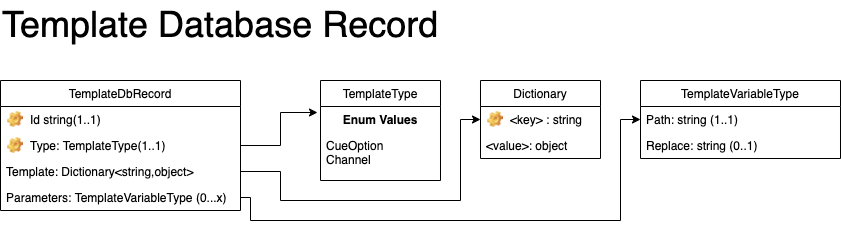

The diagram above was exported from draw.io. Its source (the exported page's mxGraphModel, read from the mxfile embedded in the PNG):
<mxGraphModel dx="1042" dy="678" grid="1" gridSize="10" guides="1" tooltips="1" connect="1" arrows="1" fold="1" page="1" pageScale="1" pageWidth="1100" pageHeight="850" math="0" shadow="0">
  <root>
    <mxCell id="0" />
    <mxCell id="1" parent="0" />
    <mxCell id="Yg6pK1T9AQLUbVwk1xyi-2" value="&lt;font style=&quot;font-size: 36px&quot;&gt;Template Database Record&lt;/font&gt;" style="text;html=1;resizable=0;points=[];autosize=1;align=left;verticalAlign=top;spacingTop=-4;" parent="1" vertex="1">
      <mxGeometry x="40" y="40" width="450" height="20" as="geometry" />
    </mxCell>
    <mxCell id="KmfvtNIkWaQ_sEXPeE87-1" value="TemplateDbRecord" style="swimlane;fontStyle=0;childLayout=stackLayout;horizontal=1;startSize=26;fillColor=none;horizontalStack=0;resizeParent=1;resizeParentMax=0;resizeLast=0;collapsible=1;marginBottom=0;" parent="1" vertex="1">
      <mxGeometry x="40" y="120" width="240" height="130" as="geometry" />
    </mxCell>
    <mxCell id="Ou2PWRsIDcKgJtkRFagu-1" value="Id string(1..1)" style="label;fontStyle=0;strokeColor=none;fillColor=none;align=left;verticalAlign=top;overflow=hidden;spacingLeft=28;spacingRight=4;rotatable=0;points=[[0,0.5],[1,0.5]];portConstraint=eastwest;imageWidth=16;imageHeight=16;image=img/clipart/Gear_128x128.png" parent="KmfvtNIkWaQ_sEXPeE87-1" vertex="1">
      <mxGeometry y="26" width="240" height="26" as="geometry" />
    </mxCell>
    <mxCell id="DYEwssiQ62qJ82tZvnGi-1" value="Type: TemplateType(1..1)" style="label;fontStyle=0;strokeColor=none;fillColor=none;align=left;verticalAlign=top;overflow=hidden;spacingLeft=28;spacingRight=4;rotatable=0;points=[[0,0.5],[1,0.5]];portConstraint=eastwest;imageWidth=16;imageHeight=16;image=img/clipart/Gear_128x128.png" vertex="1" parent="KmfvtNIkWaQ_sEXPeE87-1">
      <mxGeometry y="52" width="240" height="26" as="geometry" />
    </mxCell>
    <mxCell id="KmfvtNIkWaQ_sEXPeE87-2" value="Template: Dictionary&lt;string,object&gt;" style="text;strokeColor=none;fillColor=none;align=left;verticalAlign=top;spacingLeft=4;spacingRight=4;overflow=hidden;rotatable=0;points=[[0,0.5],[1,0.5]];portConstraint=eastwest;" parent="KmfvtNIkWaQ_sEXPeE87-1" vertex="1">
      <mxGeometry y="78" width="240" height="26" as="geometry" />
    </mxCell>
    <mxCell id="KmfvtNIkWaQ_sEXPeE87-3" value="Parameters: TemplateVariableType (0...x)" style="text;strokeColor=none;fillColor=none;align=left;verticalAlign=top;spacingLeft=4;spacingRight=4;overflow=hidden;rotatable=0;points=[[0,0.5],[1,0.5]];portConstraint=eastwest;" parent="KmfvtNIkWaQ_sEXPeE87-1" vertex="1">
      <mxGeometry y="104" width="240" height="26" as="geometry" />
    </mxCell>
    <mxCell id="DYEwssiQ62qJ82tZvnGi-2" style="edgeStyle=orthogonalEdgeStyle;rounded=0;orthogonalLoop=1;jettySize=auto;html=1;exitX=1;exitY=0.5;exitDx=0;exitDy=0;entryX=-0.025;entryY=0.231;entryDx=0;entryDy=0;entryPerimeter=0;" edge="1" parent="1" source="DYEwssiQ62qJ82tZvnGi-1" target="KmfvtNIkWaQ_sEXPeE87-15">
      <mxGeometry relative="1" as="geometry" />
    </mxCell>
    <mxCell id="DYEwssiQ62qJ82tZvnGi-3" style="edgeStyle=orthogonalEdgeStyle;rounded=0;orthogonalLoop=1;jettySize=auto;html=1;exitX=1;exitY=0.5;exitDx=0;exitDy=0;entryX=0;entryY=0.5;entryDx=0;entryDy=0;" edge="1" parent="1" source="KmfvtNIkWaQ_sEXPeE87-2" target="Ou2PWRsIDcKgJtkRFagu-5">
      <mxGeometry relative="1" as="geometry">
        <Array as="points">
          <mxPoint x="320" y="211" />
          <mxPoint x="320" y="240" />
          <mxPoint x="500" y="240" />
          <mxPoint x="500" y="159" />
        </Array>
      </mxGeometry>
    </mxCell>
    <mxCell id="KmfvtNIkWaQ_sEXPeE87-8" value="TemplateType" style="swimlane;fontStyle=0;childLayout=stackLayout;horizontal=1;startSize=26;fillColor=none;horizontalStack=0;resizeParent=1;resizeParentMax=0;resizeLast=0;collapsible=1;marginBottom=0;" parent="1" vertex="1">
      <mxGeometry x="360" y="120" width="120" height="100" as="geometry" />
    </mxCell>
    <mxCell id="KmfvtNIkWaQ_sEXPeE87-15" value="Enum Values" style="text;align=center;fontStyle=1;verticalAlign=middle;spacingLeft=3;spacingRight=3;strokeColor=none;rotatable=0;points=[[0,0.5],[1,0.5]];portConstraint=eastwest;" parent="KmfvtNIkWaQ_sEXPeE87-8" vertex="1">
      <mxGeometry y="26" width="120" height="26" as="geometry" />
    </mxCell>
    <mxCell id="KmfvtNIkWaQ_sEXPeE87-9" value="CueOption&#10;Channel" style="text;strokeColor=none;fillColor=none;align=left;verticalAlign=top;spacingLeft=4;spacingRight=4;overflow=hidden;rotatable=0;points=[[0,0.5],[1,0.5]];portConstraint=eastwest;" parent="KmfvtNIkWaQ_sEXPeE87-8" vertex="1">
      <mxGeometry y="52" width="120" height="48" as="geometry" />
    </mxCell>
    <mxCell id="Ou2PWRsIDcKgJtkRFagu-5" value="Dictionary" style="swimlane;fontStyle=0;childLayout=stackLayout;horizontal=1;startSize=26;fillColor=none;horizontalStack=0;resizeParent=1;resizeParentMax=0;resizeLast=0;collapsible=1;marginBottom=0;" parent="1" vertex="1">
      <mxGeometry x="520" y="120" width="120" height="78" as="geometry" />
    </mxCell>
    <mxCell id="Ou2PWRsIDcKgJtkRFagu-6" value="&lt;key&gt; : string" style="label;fontStyle=0;strokeColor=none;fillColor=none;align=left;verticalAlign=top;overflow=hidden;spacingLeft=28;spacingRight=4;rotatable=0;points=[[0,0.5],[1,0.5]];portConstraint=eastwest;imageWidth=16;imageHeight=16;image=img/clipart/Gear_128x128.png" parent="Ou2PWRsIDcKgJtkRFagu-5" vertex="1">
      <mxGeometry y="26" width="120" height="26" as="geometry" />
    </mxCell>
    <mxCell id="Ou2PWRsIDcKgJtkRFagu-7" value="&lt;value&gt;: object" style="text;strokeColor=none;fillColor=none;align=left;verticalAlign=top;spacingLeft=4;spacingRight=4;overflow=hidden;rotatable=0;points=[[0,0.5],[1,0.5]];portConstraint=eastwest;" parent="Ou2PWRsIDcKgJtkRFagu-5" vertex="1">
      <mxGeometry y="52" width="120" height="26" as="geometry" />
    </mxCell>
    <mxCell id="DYEwssiQ62qJ82tZvnGi-4" value="TemplateVariableType" style="swimlane;fontStyle=0;childLayout=stackLayout;horizontal=1;startSize=26;fillColor=none;horizontalStack=0;resizeParent=1;resizeParentMax=0;resizeLast=0;collapsible=1;marginBottom=0;" vertex="1" parent="1">
      <mxGeometry x="680" y="120" width="200" height="78" as="geometry" />
    </mxCell>
    <mxCell id="DYEwssiQ62qJ82tZvnGi-7" value="Path: string (1..1)" style="text;strokeColor=none;fillColor=none;align=left;verticalAlign=top;spacingLeft=4;spacingRight=4;overflow=hidden;rotatable=0;points=[[0,0.5],[1,0.5]];portConstraint=eastwest;" vertex="1" parent="DYEwssiQ62qJ82tZvnGi-4">
      <mxGeometry y="26" width="200" height="26" as="geometry" />
    </mxCell>
    <mxCell id="DYEwssiQ62qJ82tZvnGi-8" value="Replace: string (0..1)" style="text;strokeColor=none;fillColor=none;align=left;verticalAlign=top;spacingLeft=4;spacingRight=4;overflow=hidden;rotatable=0;points=[[0,0.5],[1,0.5]];portConstraint=eastwest;" vertex="1" parent="DYEwssiQ62qJ82tZvnGi-4">
      <mxGeometry y="52" width="200" height="26" as="geometry" />
    </mxCell>
    <mxCell id="DYEwssiQ62qJ82tZvnGi-9" style="edgeStyle=orthogonalEdgeStyle;rounded=0;orthogonalLoop=1;jettySize=auto;html=1;exitX=1;exitY=0.5;exitDx=0;exitDy=0;entryX=0;entryY=0.5;entryDx=0;entryDy=0;" edge="1" parent="1" source="KmfvtNIkWaQ_sEXPeE87-3" target="DYEwssiQ62qJ82tZvnGi-7">
      <mxGeometry relative="1" as="geometry">
        <Array as="points">
          <mxPoint x="290" y="237" />
          <mxPoint x="290" y="260" />
          <mxPoint x="660" y="260" />
          <mxPoint x="660" y="159" />
        </Array>
      </mxGeometry>
    </mxCell>
  </root>
</mxGraphModel>